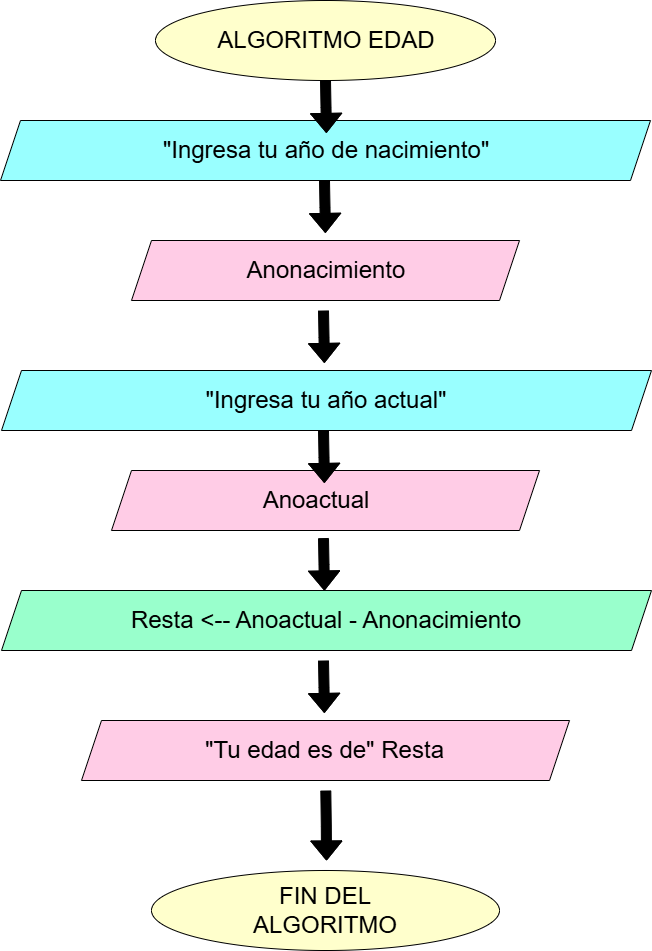

The diagram above was exported from draw.io. Its source (the exported page's mxGraphModel, read from the mxfile embedded in the PNG):
<mxGraphModel dx="2227" dy="942" grid="1" gridSize="10" guides="1" tooltips="1" connect="1" arrows="1" fold="1" page="1" pageScale="1" pageWidth="827" pageHeight="1169" math="0" shadow="0">
  <root>
    <mxCell id="0" />
    <mxCell id="1" parent="0" />
    <mxCell id="ifw13N7sbAjDR6ziFt2J-1" value="" style="ellipse;whiteSpace=wrap;html=1;strokeColor=light-dark(#000000,#FFFFFF);fillColor=light-dark(#FFFFCC,var(--ge-dark-color, #121212));" vertex="1" parent="1">
      <mxGeometry x="244" y="20" width="340" height="80" as="geometry" />
    </mxCell>
    <mxCell id="ifw13N7sbAjDR6ziFt2J-3" value="" style="shape=parallelogram;perimeter=parallelogramPerimeter;whiteSpace=wrap;html=1;fixedSize=1;fillColor=light-dark(#FFCCE6,var(--ge-dark-color, #121212));" vertex="1" parent="1">
      <mxGeometry x="220" y="260" width="388" height="60" as="geometry" />
    </mxCell>
    <mxCell id="ifw13N7sbAjDR6ziFt2J-5" value="" style="shape=parallelogram;perimeter=parallelogramPerimeter;whiteSpace=wrap;html=1;fixedSize=1;fillColor=light-dark(#FFCCE6,var(--ge-dark-color, #121212));" vertex="1" parent="1">
      <mxGeometry x="200" y="490" width="428" height="60" as="geometry" />
    </mxCell>
    <mxCell id="ifw13N7sbAjDR6ziFt2J-6" value="" style="shape=parallelogram;perimeter=parallelogramPerimeter;whiteSpace=wrap;html=1;fixedSize=1;fillColor=light-dark(#FFCCE6,var(--ge-dark-color, #121212));" vertex="1" parent="1">
      <mxGeometry x="170" y="740" width="488" height="60" as="geometry" />
    </mxCell>
    <mxCell id="ifw13N7sbAjDR6ziFt2J-7" value="" style="shape=parallelogram;perimeter=parallelogramPerimeter;whiteSpace=wrap;html=1;fixedSize=1;fillColor=light-dark(#99FFCC,#000000);" vertex="1" parent="1">
      <mxGeometry x="90" y="610" width="650" height="60" as="geometry" />
    </mxCell>
    <mxCell id="ifw13N7sbAjDR6ziFt2J-11" value="" style="shape=parallelogram;perimeter=parallelogramPerimeter;whiteSpace=wrap;html=1;fixedSize=1;fillColor=light-dark(#99FFFF,#000000);" vertex="1" parent="1">
      <mxGeometry x="90" y="390" width="650" height="60" as="geometry" />
    </mxCell>
    <mxCell id="ifw13N7sbAjDR6ziFt2J-12" value="" style="shape=parallelogram;perimeter=parallelogramPerimeter;whiteSpace=wrap;html=1;fixedSize=1;fillColor=light-dark(#99FFFF,var(--ge-dark-color, #121212));" vertex="1" parent="1">
      <mxGeometry x="89" y="140" width="650" height="60" as="geometry" />
    </mxCell>
    <mxCell id="ifw13N7sbAjDR6ziFt2J-13" value="" style="ellipse;whiteSpace=wrap;html=1;fillColor=light-dark(#FFFFCC,#000000);" vertex="1" parent="1">
      <mxGeometry x="240" y="890" width="348" height="80" as="geometry" />
    </mxCell>
    <mxCell id="ifw13N7sbAjDR6ziFt2J-14" value="&lt;font style=&quot;font-size: 24px;&quot;&gt;ALGORITMO EDAD&lt;/font&gt;" style="text;html=1;align=center;verticalAlign=middle;whiteSpace=wrap;rounded=0;" vertex="1" parent="1">
      <mxGeometry x="300" y="45" width="230" height="30" as="geometry" />
    </mxCell>
    <mxCell id="ifw13N7sbAjDR6ziFt2J-15" value="&lt;span style=&quot;font-size: 24px;&quot;&gt;&quot;Ingresa tu año de nacimiento&quot;&lt;/span&gt;" style="text;html=1;align=center;verticalAlign=middle;whiteSpace=wrap;rounded=0;" vertex="1" parent="1">
      <mxGeometry x="140" y="155" width="550" height="30" as="geometry" />
    </mxCell>
    <mxCell id="ifw13N7sbAjDR6ziFt2J-16" value="&lt;font style=&quot;font-size: 24px;&quot;&gt;Anonacimiento&lt;/font&gt;" style="text;html=1;align=center;verticalAlign=middle;whiteSpace=wrap;rounded=0;" vertex="1" parent="1">
      <mxGeometry x="260" y="275" width="310" height="30" as="geometry" />
    </mxCell>
    <mxCell id="ifw13N7sbAjDR6ziFt2J-17" value="&lt;font style=&quot;font-size: 24px;&quot;&gt;&quot;Ingresa tu año actual&quot;&lt;/font&gt;" style="text;html=1;align=center;verticalAlign=middle;whiteSpace=wrap;rounded=0;" vertex="1" parent="1">
      <mxGeometry x="120" y="405" width="590" height="30" as="geometry" />
    </mxCell>
    <mxCell id="ifw13N7sbAjDR6ziFt2J-18" value="&lt;font style=&quot;font-size: 24px;&quot;&gt;Anoactual&lt;/font&gt;" style="text;html=1;align=center;verticalAlign=middle;whiteSpace=wrap;rounded=0;" vertex="1" parent="1">
      <mxGeometry x="240" y="505" width="330" height="30" as="geometry" />
    </mxCell>
    <mxCell id="ifw13N7sbAjDR6ziFt2J-19" value="&lt;font style=&quot;font-size: 24px;&quot;&gt;Resta &amp;lt;-- Anoactual - Anonacimiento&lt;/font&gt;" style="text;html=1;align=center;verticalAlign=middle;whiteSpace=wrap;rounded=0;" vertex="1" parent="1">
      <mxGeometry x="130" y="625" width="570" height="30" as="geometry" />
    </mxCell>
    <mxCell id="ifw13N7sbAjDR6ziFt2J-20" value="&lt;span style=&quot;font-size: 24px;&quot;&gt;&quot;Tu edad es de&quot; Resta&lt;/span&gt;" style="text;html=1;align=center;verticalAlign=middle;whiteSpace=wrap;rounded=0;" vertex="1" parent="1">
      <mxGeometry x="264" y="755" width="299" height="30" as="geometry" />
    </mxCell>
    <mxCell id="ifw13N7sbAjDR6ziFt2J-21" value="&lt;font style=&quot;font-size: 24px;&quot;&gt;FIN DEL ALGORITMO&lt;/font&gt;" style="text;html=1;align=center;verticalAlign=middle;whiteSpace=wrap;rounded=0;" vertex="1" parent="1">
      <mxGeometry x="299" y="915" width="230" height="30" as="geometry" />
    </mxCell>
    <mxCell id="ifw13N7sbAjDR6ziFt2J-23" value="" style="edgeStyle=orthogonalEdgeStyle;rounded=0;orthogonalLoop=1;jettySize=auto;html=1;exitX=0.518;exitY=1.032;exitDx=0;exitDy=0;exitPerimeter=0;shape=flexArrow;fillColor=#000000;" edge="1" parent="1">
      <mxGeometry relative="1" as="geometry">
        <mxPoint x="414" y="100" as="sourcePoint" />
        <mxPoint x="414.90222222222224" y="152.44" as="targetPoint" />
      </mxGeometry>
    </mxCell>
    <mxCell id="ifw13N7sbAjDR6ziFt2J-26" value="" style="edgeStyle=orthogonalEdgeStyle;rounded=0;orthogonalLoop=1;jettySize=auto;html=1;exitX=0.518;exitY=1.032;exitDx=0;exitDy=0;exitPerimeter=0;shape=flexArrow;fillColor=#000000;" edge="1" parent="1">
      <mxGeometry relative="1" as="geometry">
        <mxPoint x="413" y="200" as="sourcePoint" />
        <mxPoint x="413.90222222222224" y="252.44" as="targetPoint" />
      </mxGeometry>
    </mxCell>
    <mxCell id="ifw13N7sbAjDR6ziFt2J-27" value="" style="edgeStyle=orthogonalEdgeStyle;rounded=0;orthogonalLoop=1;jettySize=auto;html=1;exitX=0.518;exitY=1.032;exitDx=0;exitDy=0;exitPerimeter=0;shape=flexArrow;fillColor=#000000;" edge="1" parent="1">
      <mxGeometry relative="1" as="geometry">
        <mxPoint x="412" y="330" as="sourcePoint" />
        <mxPoint x="412.90222222222224" y="382.44" as="targetPoint" />
      </mxGeometry>
    </mxCell>
    <mxCell id="ifw13N7sbAjDR6ziFt2J-28" value="" style="edgeStyle=orthogonalEdgeStyle;rounded=0;orthogonalLoop=1;jettySize=auto;html=1;exitX=0.518;exitY=1.032;exitDx=0;exitDy=0;exitPerimeter=0;shape=flexArrow;fillColor=#000000;" edge="1" parent="1">
      <mxGeometry relative="1" as="geometry">
        <mxPoint x="412" y="450" as="sourcePoint" />
        <mxPoint x="412.90222222222224" y="502.44" as="targetPoint" />
      </mxGeometry>
    </mxCell>
    <mxCell id="ifw13N7sbAjDR6ziFt2J-29" value="" style="edgeStyle=orthogonalEdgeStyle;rounded=0;orthogonalLoop=1;jettySize=auto;html=1;exitX=0.518;exitY=1.032;exitDx=0;exitDy=0;exitPerimeter=0;shape=flexArrow;fillColor=#000000;" edge="1" parent="1">
      <mxGeometry relative="1" as="geometry">
        <mxPoint x="412" y="557.56" as="sourcePoint" />
        <mxPoint x="412.90222222222224" y="610" as="targetPoint" />
      </mxGeometry>
    </mxCell>
    <mxCell id="ifw13N7sbAjDR6ziFt2J-30" value="" style="edgeStyle=orthogonalEdgeStyle;rounded=0;orthogonalLoop=1;jettySize=auto;html=1;exitX=0.518;exitY=1.032;exitDx=0;exitDy=0;exitPerimeter=0;shape=flexArrow;fillColor=#000000;" edge="1" parent="1">
      <mxGeometry relative="1" as="geometry">
        <mxPoint x="412" y="680" as="sourcePoint" />
        <mxPoint x="412.90222222222224" y="732.44" as="targetPoint" />
      </mxGeometry>
    </mxCell>
    <mxCell id="ifw13N7sbAjDR6ziFt2J-31" value="" style="edgeStyle=orthogonalEdgeStyle;rounded=0;orthogonalLoop=1;jettySize=auto;html=1;exitX=0.518;exitY=1.032;exitDx=0;exitDy=0;exitPerimeter=0;shape=flexArrow;fillColor=#000000;" edge="1" parent="1">
      <mxGeometry relative="1" as="geometry">
        <mxPoint x="414.3" y="810" as="sourcePoint" />
        <mxPoint x="415" y="880" as="targetPoint" />
      </mxGeometry>
    </mxCell>
  </root>
</mxGraphModel>